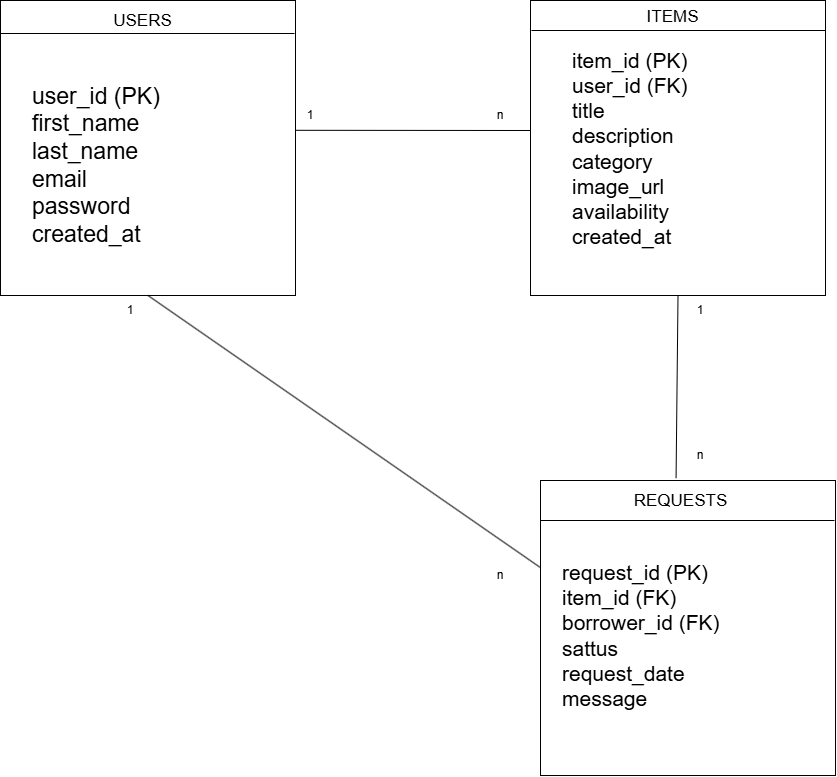

The diagram above was exported from draw.io. Its source (the exported page's mxGraphModel, read from the mxfile embedded in the PNG):
<mxGraphModel dx="1178" dy="769" grid="1" gridSize="10" guides="1" tooltips="1" connect="1" arrows="1" fold="1" page="1" pageScale="1" pageWidth="3300" pageHeight="2339" math="0" shadow="0">
  <root>
    <mxCell id="0" />
    <mxCell id="1" parent="0" />
    <mxCell id="jGqgxm081g-z5QD4B23T-22" parent="1" style="whiteSpace=wrap;html=1;aspect=fixed;" value="" vertex="1">
      <mxGeometry height="295" width="295" x="60" y="40" as="geometry" />
    </mxCell>
    <mxCell id="jGqgxm081g-z5QD4B23T-23" edge="1" parent="1" style="endArrow=none;html=1;rounded=0;" value="">
      <mxGeometry height="50" relative="1" width="50" as="geometry">
        <mxPoint x="60" y="73" as="sourcePoint" />
        <mxPoint x="354" y="73" as="targetPoint" />
      </mxGeometry>
    </mxCell>
    <mxCell id="jGqgxm081g-z5QD4B23T-31" connectable="0" parent="jGqgxm081g-z5QD4B23T-23" style="edgeLabel;html=1;align=center;verticalAlign=middle;resizable=0;points=[];" value="&lt;font style=&quot;font-size: 17px;&quot;&gt;USERS&lt;/font&gt;" vertex="1">
      <mxGeometry relative="1" x="-0.1148" y="13" as="geometry">
        <mxPoint x="10" as="offset" />
      </mxGeometry>
    </mxCell>
    <mxCell id="jGqgxm081g-z5QD4B23T-26" parent="1" style="whiteSpace=wrap;html=1;aspect=fixed;" value="" vertex="1">
      <mxGeometry height="295" width="295" x="590" y="40" as="geometry" />
    </mxCell>
    <mxCell id="jGqgxm081g-z5QD4B23T-27" edge="1" parent="1" style="endArrow=none;html=1;rounded=0;" value="">
      <mxGeometry height="50" relative="1" width="50" as="geometry">
        <mxPoint x="591" y="70" as="sourcePoint" />
        <mxPoint x="885" y="70" as="targetPoint" />
      </mxGeometry>
    </mxCell>
    <mxCell id="jGqgxm081g-z5QD4B23T-32" connectable="0" parent="jGqgxm081g-z5QD4B23T-27" style="edgeLabel;html=1;align=center;verticalAlign=middle;resizable=0;points=[];" value="&lt;font style=&quot;font-size: 17px;&quot;&gt;ITEMS&lt;/font&gt;" vertex="1">
      <mxGeometry relative="1" x="-0.0412" y="14" as="geometry">
        <mxPoint x="-1" as="offset" />
      </mxGeometry>
    </mxCell>
    <mxCell id="jGqgxm081g-z5QD4B23T-28" parent="1" style="shape=image;verticalLabelPosition=bottom;labelBackgroundColor=default;verticalAlign=top;aspect=fixed;imageAspect=0;editableCssRules=.*;image=data:image/svg+xml,(base64 omitted: 828 chars);" value="" vertex="1">
      <mxGeometry height="296" width="296" x="600" y="520" as="geometry" />
    </mxCell>
    <mxCell id="jGqgxm081g-z5QD4B23T-29" edge="1" parent="1" style="endArrow=none;html=1;rounded=0;" value="">
      <mxGeometry height="50" relative="1" width="50" as="geometry">
        <mxPoint x="600" y="560" as="sourcePoint" />
        <mxPoint x="894" y="560" as="targetPoint" />
      </mxGeometry>
    </mxCell>
    <mxCell id="jGqgxm081g-z5QD4B23T-34" connectable="0" parent="jGqgxm081g-z5QD4B23T-29" style="edgeLabel;html=1;align=center;verticalAlign=middle;resizable=0;points=[];" value="&lt;font style=&quot;font-size: 17px;&quot;&gt;REQUESTS&lt;/font&gt;" vertex="1">
      <mxGeometry relative="1" x="0.0583" y="15" as="geometry">
        <mxPoint x="-16" y="-5" as="offset" />
      </mxGeometry>
    </mxCell>
    <mxCell id="jGqgxm081g-z5QD4B23T-35" parent="1" style="text;html=1;whiteSpace=wrap;strokeColor=none;fillColor=none;align=left;verticalAlign=middle;rounded=0;" value="&lt;font style=&quot;font-size: 23px;&quot;&gt;user_id (PK)&lt;/font&gt;&lt;div&gt;&lt;font style=&quot;font-size: 23px;&quot;&gt;first_name&lt;/font&gt;&lt;/div&gt;&lt;div&gt;&lt;font style=&quot;font-size: 23px;&quot;&gt;last_name&lt;/font&gt;&lt;/div&gt;&lt;div&gt;&lt;font style=&quot;font-size: 23px;&quot;&gt;email&lt;/font&gt;&lt;/div&gt;&lt;div&gt;&lt;font style=&quot;font-size: 23px;&quot;&gt;password&lt;/font&gt;&lt;/div&gt;&lt;div&gt;&lt;font style=&quot;font-size: 23px;&quot;&gt;created_at&lt;/font&gt;&lt;/div&gt;" vertex="1">
      <mxGeometry height="210" width="230" x="90" y="100" as="geometry" />
    </mxCell>
    <mxCell id="jGqgxm081g-z5QD4B23T-36" parent="1" style="text;html=1;whiteSpace=wrap;strokeColor=none;fillColor=none;align=left;verticalAlign=middle;rounded=0;" value="&lt;font style=&quot;font-size: 21px;&quot;&gt;item_id (PK)&lt;/font&gt;&lt;div&gt;&lt;font style=&quot;font-size: 21px;&quot;&gt;user_id (FK)&lt;/font&gt;&lt;/div&gt;&lt;div&gt;&lt;font style=&quot;font-size: 21px;&quot;&gt;title&lt;/font&gt;&lt;/div&gt;&lt;div&gt;&lt;font style=&quot;font-size: 21px;&quot;&gt;description&lt;/font&gt;&lt;/div&gt;&lt;div&gt;&lt;font style=&quot;font-size: 21px;&quot;&gt;category&lt;/font&gt;&lt;/div&gt;&lt;div&gt;&lt;font style=&quot;font-size: 21px;&quot;&gt;image_url&lt;/font&gt;&lt;/div&gt;&lt;div&gt;&lt;font style=&quot;font-size: 21px;&quot;&gt;availability&lt;/font&gt;&lt;/div&gt;&lt;div&gt;&lt;font style=&quot;font-size: 21px;&quot;&gt;created_at&lt;/font&gt;&lt;/div&gt;" vertex="1">
      <mxGeometry height="170" width="190" x="630" y="102.5" as="geometry" />
    </mxCell>
    <mxCell id="jGqgxm081g-z5QD4B23T-37" parent="1" style="text;html=1;whiteSpace=wrap;strokeColor=none;fillColor=none;align=left;verticalAlign=middle;rounded=0;" value="&lt;font style=&quot;font-size: 21px;&quot;&gt;request_id (PK)&lt;/font&gt;&lt;div&gt;&lt;font style=&quot;font-size: 21px;&quot;&gt;item_id (FK)&lt;/font&gt;&lt;/div&gt;&lt;div&gt;&lt;font style=&quot;font-size: 21px;&quot;&gt;borrower_id (FK)&lt;/font&gt;&lt;/div&gt;&lt;div&gt;&lt;font style=&quot;font-size: 21px;&quot;&gt;sattus&lt;/font&gt;&lt;/div&gt;&lt;div&gt;&lt;font style=&quot;font-size: 21px;&quot;&gt;request_date&lt;/font&gt;&lt;/div&gt;&lt;div&gt;&lt;font style=&quot;font-size: 21px;&quot;&gt;message&lt;/font&gt;&lt;/div&gt;" vertex="1">
      <mxGeometry height="170" width="190" x="620" y="590" as="geometry" />
    </mxCell>
    <mxCell id="jGqgxm081g-z5QD4B23T-40" edge="1" parent="1" source="jGqgxm081g-z5QD4B23T-22" style="endArrow=none;html=1;rounded=0;exitX=1;exitY=0.44;exitDx=0;exitDy=0;exitPerimeter=0;" value="">
      <mxGeometry relative="1" as="geometry">
        <mxPoint x="360" y="170" as="sourcePoint" />
        <mxPoint x="590" y="170" as="targetPoint" />
      </mxGeometry>
    </mxCell>
    <mxCell id="jGqgxm081g-z5QD4B23T-41" edge="1" parent="1" source="jGqgxm081g-z5QD4B23T-26" style="endArrow=none;html=1;rounded=0;exitX=0.5;exitY=1;exitDx=0;exitDy=0;entryX=0.458;entryY=-0.008;entryDx=0;entryDy=0;entryPerimeter=0;" target="jGqgxm081g-z5QD4B23T-28" value="">
      <mxGeometry relative="1" as="geometry">
        <mxPoint x="670" y="370" as="sourcePoint" />
        <mxPoint x="740" y="516" as="targetPoint" />
      </mxGeometry>
    </mxCell>
    <mxCell id="jGqgxm081g-z5QD4B23T-42" parent="1" style="text;html=1;whiteSpace=wrap;strokeColor=none;fillColor=none;align=center;verticalAlign=middle;rounded=0;" value="1" vertex="1">
      <mxGeometry height="30" width="60" x="340" y="140" as="geometry" />
    </mxCell>
    <mxCell id="jGqgxm081g-z5QD4B23T-43" parent="1" style="text;html=1;whiteSpace=wrap;strokeColor=none;fillColor=none;align=center;verticalAlign=middle;rounded=0;" value="1" vertex="1">
      <mxGeometry height="30" width="60" x="730" y="335" as="geometry" />
    </mxCell>
    <mxCell id="jGqgxm081g-z5QD4B23T-44" parent="1" style="text;html=1;whiteSpace=wrap;strokeColor=none;fillColor=none;align=center;verticalAlign=middle;rounded=0;" value="n" vertex="1">
      <mxGeometry height="30" width="60" x="730" y="480" as="geometry" />
    </mxCell>
    <mxCell id="jGqgxm081g-z5QD4B23T-48" parent="1" style="text;html=1;whiteSpace=wrap;strokeColor=none;fillColor=none;align=center;verticalAlign=middle;rounded=0;" value="n" vertex="1">
      <mxGeometry height="30" width="60" x="530" y="140" as="geometry" />
    </mxCell>
    <mxCell id="jGqgxm081g-z5QD4B23T-51" edge="1" parent="1" source="jGqgxm081g-z5QD4B23T-22" style="endArrow=none;html=1;rounded=0;exitX=0.5;exitY=1;exitDx=0;exitDy=0;entryX=-0.002;entryY=0.293;entryDx=0;entryDy=0;entryPerimeter=0;" target="jGqgxm081g-z5QD4B23T-28" value="">
      <mxGeometry relative="1" as="geometry">
        <mxPoint x="252.5" y="450" as="sourcePoint" />
        <mxPoint x="487.5" y="450" as="targetPoint" />
      </mxGeometry>
    </mxCell>
    <mxCell id="jGqgxm081g-z5QD4B23T-52" parent="1" style="text;html=1;whiteSpace=wrap;strokeColor=none;fillColor=none;align=center;verticalAlign=middle;rounded=0;" value="1" vertex="1">
      <mxGeometry height="30" width="60" x="160" y="335" as="geometry" />
    </mxCell>
    <mxCell id="jGqgxm081g-z5QD4B23T-53" parent="1" style="text;html=1;whiteSpace=wrap;strokeColor=none;fillColor=none;align=center;verticalAlign=middle;rounded=0;" value="n" vertex="1">
      <mxGeometry height="30" width="60" x="530" y="600" as="geometry" />
    </mxCell>
  </root>
</mxGraphModel>